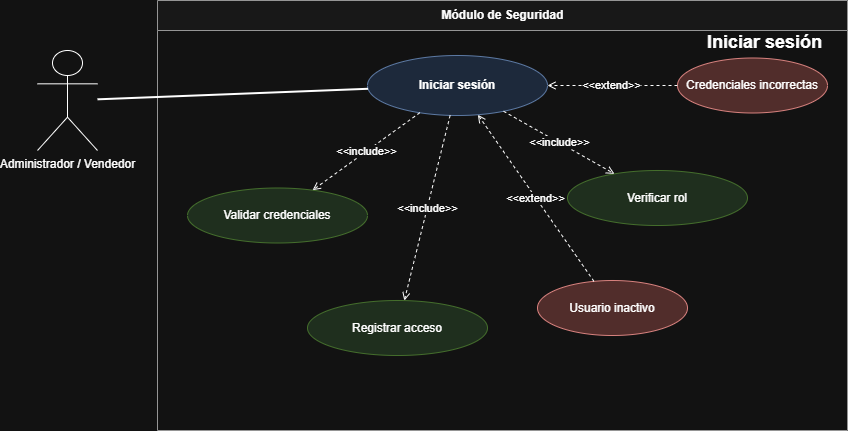

The diagram above was exported from draw.io. Its source (the exported page's mxGraphModel, read from the mxfile embedded in the PNG):
<mxGraphModel dx="976" dy="1113" grid="1" gridSize="10" guides="1" tooltips="1" connect="1" arrows="1" fold="1" page="1" pageScale="1" pageWidth="850" pageHeight="1100" math="0" shadow="0">
  <root>
    <mxCell id="0" />
    <mxCell id="1" parent="0" />
    <mxCell id="actor" parent="1" style="shape=umlActor;verticalLabelPosition=bottom;verticalAlign=top;html=1;" value="Administrador / Vendedor" vertex="1">
      <mxGeometry height="100" width="60" x="40" y="190" as="geometry" />
    </mxCell>
    <mxCell id="boundary" parent="1" style="swimlane;html=1;rounded=0;fontStyle=1;startSize=30;fillColor=#f8f8f8;strokeColor=#666666;" value="Módulo de Seguridad" vertex="1">
      <mxGeometry height="430" width="690" x="160" y="140" as="geometry" />
    </mxCell>
    <mxCell id="main" parent="boundary" style="ellipse;whiteSpace=wrap;html=1;fontStyle=1;fillColor=#dae8fc;strokeColor=#6c8ebf;" value="Iniciar sesión" vertex="1">
      <mxGeometry height="60" width="180" x="210" y="55" as="geometry" />
    </mxCell>
    <mxCell id="inc1" parent="boundary" style="ellipse;whiteSpace=wrap;html=1;fillColor=#d5e8d4;strokeColor=#82b366;" value="Validar credenciales" vertex="1">
      <mxGeometry height="55" width="180" x="30" y="187.5" as="geometry" />
    </mxCell>
    <mxCell id="inc2" parent="boundary" style="ellipse;whiteSpace=wrap;html=1;fillColor=#d5e8d4;strokeColor=#82b366;" value="Verificar rol" vertex="1">
      <mxGeometry height="55" width="180" x="410" y="170" as="geometry" />
    </mxCell>
    <mxCell id="inc3" parent="boundary" style="ellipse;whiteSpace=wrap;html=1;fillColor=#d5e8d4;strokeColor=#82b366;" value="Registrar acceso" vertex="1">
      <mxGeometry height="55" width="180" x="150" y="300" as="geometry" />
    </mxCell>
    <mxCell id="ext1" parent="boundary" style="ellipse;whiteSpace=wrap;html=1;fillColor=#f8cecc;strokeColor=#b85450;" value="Credenciales incorrectas" vertex="1">
      <mxGeometry height="55" width="150" x="520" y="57.5" as="geometry" />
    </mxCell>
    <mxCell id="ext2" parent="boundary" style="ellipse;whiteSpace=wrap;html=1;fillColor=#f8cecc;strokeColor=#b85450;" value="Usuario inactivo" vertex="1">
      <mxGeometry height="55" width="150" x="380" y="280" as="geometry" />
    </mxCell>
    <mxCell id="title" parent="boundary" style="text;html=1;fontSize=18;fontStyle=1;strokeColor=none;fillColor=none;align=center;" value="Iniciar sesión" vertex="1">
      <mxGeometry height="30" width="165" x="525" y="25" as="geometry" />
    </mxCell>
    <mxCell id="actor_main" edge="1" parent="1" source="actor" style="endArrow=none;html=1;strokeWidth=2;" target="main">
      <mxGeometry relative="1" as="geometry" />
    </mxCell>
    <mxCell id="einc1" edge="1" parent="1" source="main" style="dashed=1;endArrow=open;html=1;fontSize=11;" target="inc1" value="&amp;lt;&amp;lt;include&amp;gt;&amp;gt;">
      <mxGeometry relative="1" as="geometry" />
    </mxCell>
    <mxCell id="einc2" edge="1" parent="1" source="main" style="dashed=1;endArrow=open;html=1;fontSize=11;" target="inc2" value="&amp;lt;&amp;lt;include&amp;gt;&amp;gt;">
      <mxGeometry relative="1" as="geometry" />
    </mxCell>
    <mxCell id="einc3" edge="1" parent="1" source="main" style="dashed=1;endArrow=open;html=1;fontSize=11;" target="inc3" value="&amp;lt;&amp;lt;include&amp;gt;&amp;gt;">
      <mxGeometry relative="1" as="geometry" />
    </mxCell>
    <mxCell id="eext1" edge="1" parent="1" source="ext1" style="dashed=1;endArrow=open;html=1;fontSize=11;" target="main" value="&amp;lt;&amp;lt;extend&amp;gt;&amp;gt;">
      <mxGeometry relative="1" as="geometry" />
    </mxCell>
    <mxCell id="eext2" edge="1" parent="1" source="ext2" style="dashed=1;endArrow=open;html=1;fontSize=11;" target="main" value="&amp;lt;&amp;lt;extend&amp;gt;&amp;gt;">
      <mxGeometry relative="1" as="geometry" />
    </mxCell>
  </root>
</mxGraphModel>